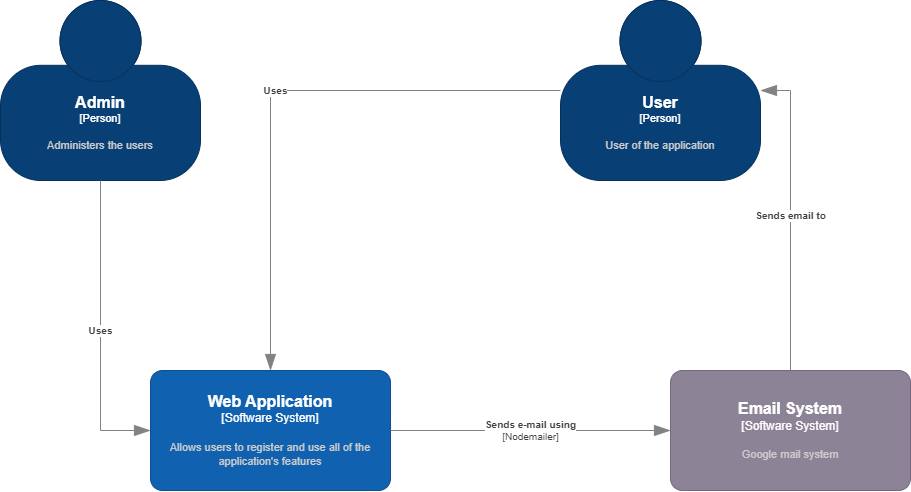

The diagram above was exported from draw.io. Its source (the exported page's mxGraphModel, read from the mxfile embedded in the PNG):
<mxGraphModel dx="1313" dy="3012" grid="1" gridSize="10" guides="1" tooltips="1" connect="1" arrows="1" fold="1" page="1" pageScale="1" pageWidth="1654" pageHeight="2336" math="0" shadow="0">
  <root>
    <mxCell id="0" />
    <mxCell id="1" parent="0" />
    <object placeholders="1" c4Name="User" c4Type="Person" c4Description="User of the application" label="&lt;font style=&quot;font-size: 16px&quot;&gt;&lt;b&gt;%c4Name%&lt;/b&gt;&lt;/font&gt;&lt;div&gt;[%c4Type%]&lt;/div&gt;&lt;br&gt;&lt;div&gt;&lt;font style=&quot;font-size: 11px&quot;&gt;&lt;font color=&quot;#cccccc&quot;&gt;%c4Description%&lt;/font&gt;&lt;/div&gt;" id="XzrEZAhq2n5E9tacHvlm-1">
      <mxCell style="html=1;fontSize=11;dashed=0;whiteSpace=wrap;fillColor=#083F75;strokeColor=#06315C;fontColor=#ffffff;shape=mxgraph.c4.person2;align=center;metaEdit=1;points=[[0.5,0,0],[1,0.5,0],[1,0.75,0],[0.75,1,0],[0.5,1,0],[0.25,1,0],[0,0.75,0],[0,0.5,0]];resizable=0;" vertex="1" parent="1">
        <mxGeometry x="580" y="-10" width="200" height="180" as="geometry" />
      </mxCell>
    </object>
    <object placeholders="1" c4Name="Web Application" c4Type="Software System" c4Description="Allows users to register and use all of the application's features" label="&lt;font style=&quot;font-size: 16px&quot;&gt;&lt;b&gt;%c4Name%&lt;/b&gt;&lt;/font&gt;&lt;div&gt;[%c4Type%]&lt;/div&gt;&lt;br&gt;&lt;div&gt;&lt;font style=&quot;font-size: 11px&quot;&gt;&lt;font color=&quot;#cccccc&quot;&gt;%c4Description%&lt;/font&gt;&lt;/div&gt;" id="XzrEZAhq2n5E9tacHvlm-2">
      <mxCell style="rounded=1;whiteSpace=wrap;html=1;labelBackgroundColor=none;fillColor=#1061B0;fontColor=#ffffff;align=center;arcSize=10;strokeColor=#0D5091;metaEdit=1;resizable=0;points=[[0.25,0,0],[0.5,0,0],[0.75,0,0],[1,0.25,0],[1,0.5,0],[1,0.75,0],[0.75,1,0],[0.5,1,0],[0.25,1,0],[0,0.75,0],[0,0.5,0],[0,0.25,0]];" vertex="1" parent="1">
        <mxGeometry x="170" y="360" width="240" height="120" as="geometry" />
      </mxCell>
    </object>
    <object placeholders="1" c4Name="Email System" c4Type="Software System" c4Description="Google mail system" label="&lt;font style=&quot;font-size: 16px&quot;&gt;&lt;b&gt;%c4Name%&lt;/b&gt;&lt;/font&gt;&lt;div&gt;[%c4Type%]&lt;/div&gt;&lt;br&gt;&lt;div&gt;&lt;font style=&quot;font-size: 11px&quot;&gt;&lt;font color=&quot;#cccccc&quot;&gt;%c4Description%&lt;/font&gt;&lt;/div&gt;" id="XzrEZAhq2n5E9tacHvlm-3">
      <mxCell style="rounded=1;whiteSpace=wrap;html=1;labelBackgroundColor=none;fillColor=#8C8496;fontColor=#ffffff;align=center;arcSize=10;strokeColor=#736782;metaEdit=1;resizable=0;points=[[0.25,0,0],[0.5,0,0],[0.75,0,0],[1,0.25,0],[1,0.5,0],[1,0.75,0],[0.75,1,0],[0.5,1,0],[0.25,1,0],[0,0.75,0],[0,0.5,0],[0,0.25,0]];" vertex="1" parent="1">
        <mxGeometry x="690" y="360" width="240" height="120" as="geometry" />
      </mxCell>
    </object>
    <object placeholders="1" c4Type="Relationship" c4Description="Uses" label="&lt;div style=&quot;text-align: left&quot;&gt;&lt;div style=&quot;text-align: center&quot;&gt;&lt;b&gt;%c4Description%&lt;/b&gt;&lt;/div&gt;" id="XzrEZAhq2n5E9tacHvlm-4">
      <mxCell style="endArrow=blockThin;html=1;fontSize=10;fontColor=#404040;strokeWidth=1;endFill=1;strokeColor=#828282;elbow=vertical;metaEdit=1;endSize=14;startSize=14;jumpStyle=arc;jumpSize=16;rounded=0;edgeStyle=orthogonalEdgeStyle;entryX=0.5;entryY=0;entryDx=0;entryDy=0;entryPerimeter=0;" edge="1" parent="1" source="XzrEZAhq2n5E9tacHvlm-1" target="XzrEZAhq2n5E9tacHvlm-2">
        <mxGeometry width="240" relative="1" as="geometry">
          <mxPoint x="290" y="200" as="sourcePoint" />
          <mxPoint x="330" y="320" as="targetPoint" />
        </mxGeometry>
      </mxCell>
    </object>
    <object placeholders="1" c4Type="Relationship" c4Technology="Nodemailer" c4Description="Sends e-mail using" label="&lt;div style=&quot;text-align: left&quot;&gt;&lt;div style=&quot;text-align: center&quot;&gt;&lt;b&gt;%c4Description%&lt;/b&gt;&lt;/div&gt;&lt;div style=&quot;text-align: center&quot;&gt;[%c4Technology%]&lt;/div&gt;&lt;/div&gt;" id="XzrEZAhq2n5E9tacHvlm-7">
      <mxCell style="endArrow=blockThin;html=1;fontSize=10;fontColor=#404040;strokeWidth=1;endFill=1;strokeColor=#828282;elbow=vertical;metaEdit=1;endSize=14;startSize=14;jumpStyle=arc;jumpSize=16;rounded=0;edgeStyle=orthogonalEdgeStyle;exitX=1;exitY=0.5;exitDx=0;exitDy=0;exitPerimeter=0;entryX=0;entryY=0.5;entryDx=0;entryDy=0;entryPerimeter=0;" edge="1" parent="1" source="XzrEZAhq2n5E9tacHvlm-2" target="XzrEZAhq2n5E9tacHvlm-3">
        <mxGeometry width="240" relative="1" as="geometry">
          <mxPoint x="420" y="390" as="sourcePoint" />
          <mxPoint x="660" y="390" as="targetPoint" />
        </mxGeometry>
      </mxCell>
    </object>
    <object placeholders="1" c4Type="Relationship" c4Description="Sends email to" label="&lt;div style=&quot;text-align: left&quot;&gt;&lt;div style=&quot;text-align: center&quot;&gt;&lt;b&gt;%c4Description%&lt;/b&gt;&lt;/div&gt;" id="XzrEZAhq2n5E9tacHvlm-8">
      <mxCell style="endArrow=blockThin;html=1;fontSize=10;fontColor=#404040;strokeWidth=1;endFill=1;strokeColor=#828282;elbow=vertical;metaEdit=1;endSize=14;startSize=14;jumpStyle=arc;jumpSize=16;rounded=0;edgeStyle=orthogonalEdgeStyle;exitX=0.5;exitY=0;exitDx=0;exitDy=0;exitPerimeter=0;entryX=1;entryY=0.5;entryDx=0;entryDy=0;entryPerimeter=0;" edge="1" parent="1" source="XzrEZAhq2n5E9tacHvlm-3" target="XzrEZAhq2n5E9tacHvlm-1">
        <mxGeometry width="240" relative="1" as="geometry">
          <mxPoint x="550" y="210" as="sourcePoint" />
          <mxPoint x="790" y="210" as="targetPoint" />
        </mxGeometry>
      </mxCell>
    </object>
    <object placeholders="1" c4Name="Admin" c4Type="Person" c4Description="Administers the users" label="&lt;font style=&quot;font-size: 16px&quot;&gt;&lt;b&gt;%c4Name%&lt;/b&gt;&lt;/font&gt;&lt;div&gt;[%c4Type%]&lt;/div&gt;&lt;br&gt;&lt;div&gt;&lt;font style=&quot;font-size: 11px&quot;&gt;&lt;font color=&quot;#cccccc&quot;&gt;%c4Description%&lt;/font&gt;&lt;/div&gt;" id="XzrEZAhq2n5E9tacHvlm-9">
      <mxCell style="html=1;fontSize=11;dashed=0;whiteSpace=wrap;fillColor=#083F75;strokeColor=#06315C;fontColor=#ffffff;shape=mxgraph.c4.person2;align=center;metaEdit=1;points=[[0.5,0,0],[1,0.5,0],[1,0.75,0],[0.75,1,0],[0.5,1,0],[0.25,1,0],[0,0.75,0],[0,0.5,0]];resizable=0;" vertex="1" parent="1">
        <mxGeometry x="20" y="-10" width="200" height="180" as="geometry" />
      </mxCell>
    </object>
    <object placeholders="1" c4Type="Relationship" c4Description="Uses" label="&lt;div style=&quot;text-align: left&quot;&gt;&lt;div style=&quot;text-align: center&quot;&gt;&lt;b&gt;%c4Description%&lt;/b&gt;&lt;/div&gt;" id="XzrEZAhq2n5E9tacHvlm-10">
      <mxCell style="endArrow=blockThin;html=1;fontSize=10;fontColor=#404040;strokeWidth=1;endFill=1;strokeColor=#828282;elbow=vertical;metaEdit=1;endSize=14;startSize=14;jumpStyle=arc;jumpSize=16;rounded=0;edgeStyle=orthogonalEdgeStyle;exitX=0.5;exitY=1;exitDx=0;exitDy=0;exitPerimeter=0;entryX=0;entryY=0.5;entryDx=0;entryDy=0;entryPerimeter=0;" edge="1" parent="1" source="XzrEZAhq2n5E9tacHvlm-9" target="XzrEZAhq2n5E9tacHvlm-2">
        <mxGeometry width="240" relative="1" as="geometry">
          <mxPoint x="410" y="220" as="sourcePoint" />
          <mxPoint x="650" y="220" as="targetPoint" />
        </mxGeometry>
      </mxCell>
    </object>
  </root>
</mxGraphModel>